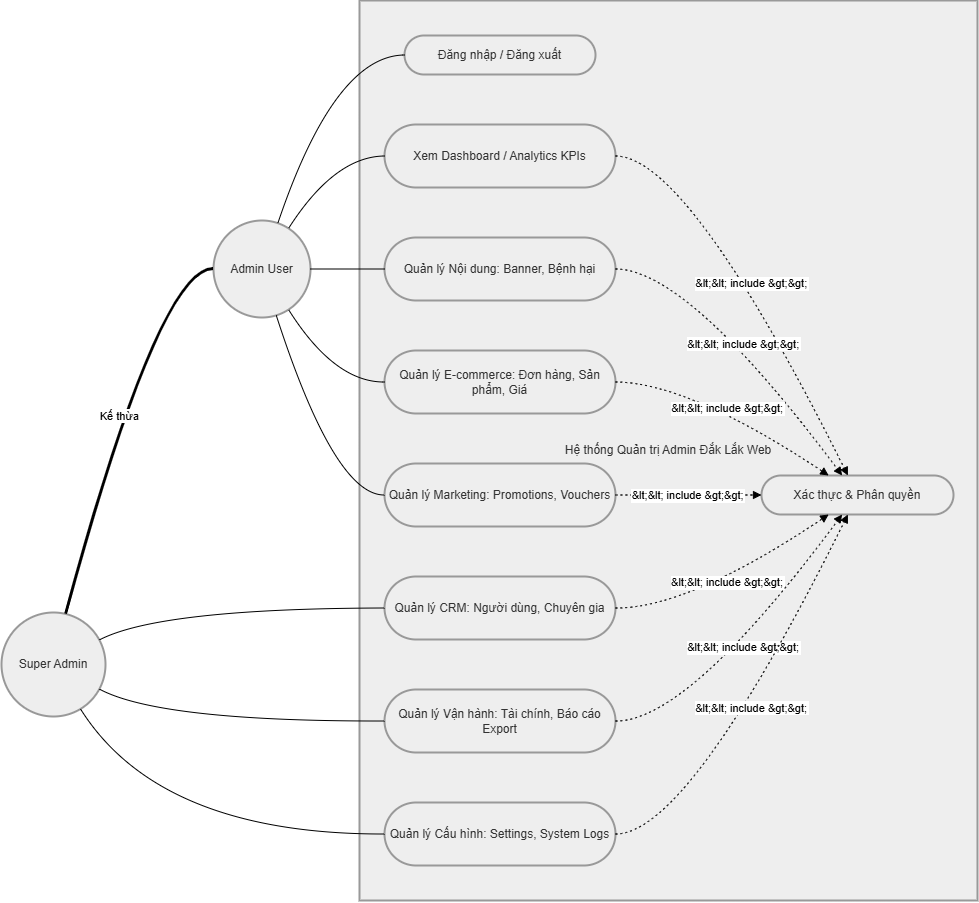

The diagram above was exported from draw.io. Its source (the exported page's mxGraphModel, read from the mxfile embedded in the PNG):
<mxGraphModel dx="2184" dy="1133" grid="1" gridSize="10" guides="1" tooltips="1" connect="1" arrows="1" fold="1" page="1" pageScale="1" pageWidth="827" pageHeight="1169" background="light-dark(#FFFFFF,#000000)" math="0" shadow="0">
  <root>
    <mxCell id="0" />
    <mxCell id="1" parent="0" />
    <mxCell id="bwgJzKlDmWMpe58qt7yf-178" parent="1" style="whiteSpace=wrap;strokeWidth=2;fillColor=light-dark(#eeeeee,#1f2020);strokeColor=light-dark(#999999,#cccccc);fontColor=light-dark(#333333,#cccccc);" value="Hệ thống Quản trị Admin Đắk Lắk Web" vertex="1">
      <mxGeometry height="900" width="618" x="378" y="90" as="geometry" />
    </mxCell>
    <mxCell id="bwgJzKlDmWMpe58qt7yf-179" parent="1" style="ellipse;aspect=fixed;strokeWidth=2;whiteSpace=wrap;fillColor=light-dark(#eeeeee,#1f2020);strokeColor=light-dark(#999999,#cccccc);fontColor=light-dark(#333333,#cccccc);" value="Admin User" vertex="1">
      <mxGeometry height="97" width="97" x="232" y="310" as="geometry" />
    </mxCell>
    <mxCell id="bwgJzKlDmWMpe58qt7yf-180" parent="1" style="ellipse;aspect=fixed;strokeWidth=2;whiteSpace=wrap;fillColor=light-dark(#eeeeee,#1f2020);strokeColor=light-dark(#999999,#cccccc);fontColor=light-dark(#333333,#cccccc);" value="Super Admin" vertex="1">
      <mxGeometry height="104" width="104" x="20" y="702" as="geometry" />
    </mxCell>
    <mxCell id="bwgJzKlDmWMpe58qt7yf-181" parent="1" style="rounded=1;whiteSpace=wrap;arcSize=50;strokeWidth=2;fillColor=light-dark(#eeeeee,#1f2020);strokeColor=light-dark(#999999,#cccccc);fontColor=light-dark(#333333,#cccccc);" value="Đăng nhập / Đăng xuất" vertex="1">
      <mxGeometry height="39" width="191" x="423" y="125" as="geometry" />
    </mxCell>
    <mxCell id="bwgJzKlDmWMpe58qt7yf-182" parent="1" style="rounded=1;whiteSpace=wrap;arcSize=50;strokeWidth=2;fillColor=light-dark(#eeeeee,#1f2020);strokeColor=light-dark(#999999,#cccccc);fontColor=light-dark(#333333,#cccccc);" value="Xác thực &amp; Phân quyền" vertex="1">
      <mxGeometry height="39" width="192" x="780" y="565" as="geometry" />
    </mxCell>
    <mxCell id="bwgJzKlDmWMpe58qt7yf-183" parent="1" style="rounded=1;whiteSpace=wrap;arcSize=50;strokeWidth=2;fillColor=light-dark(#eeeeee,#1f2020);strokeColor=light-dark(#999999,#cccccc);fontColor=light-dark(#333333,#cccccc);" value="Xem Dashboard / Analytics KPIs" vertex="1">
      <mxGeometry height="63" width="231" x="403" y="214" as="geometry" />
    </mxCell>
    <mxCell id="bwgJzKlDmWMpe58qt7yf-184" parent="1" style="rounded=1;whiteSpace=wrap;arcSize=50;strokeWidth=2;fillColor=light-dark(#eeeeee,#1f2020);strokeColor=light-dark(#999999,#cccccc);fontColor=light-dark(#333333,#cccccc);" value="Quản lý Nội dung: Banner, Bệnh hại" vertex="1">
      <mxGeometry height="63" width="231" x="403" y="327" as="geometry" />
    </mxCell>
    <mxCell id="bwgJzKlDmWMpe58qt7yf-185" parent="1" style="rounded=1;whiteSpace=wrap;arcSize=50;strokeWidth=2;fillColor=light-dark(#eeeeee,#1f2020);strokeColor=light-dark(#999999,#cccccc);fontColor=light-dark(#333333,#cccccc);" value="Quản lý E-commerce: Đơn hàng, Sản phẩm, Giá" vertex="1">
      <mxGeometry height="63" width="231" x="403" y="440" as="geometry" />
    </mxCell>
    <mxCell id="bwgJzKlDmWMpe58qt7yf-186" parent="1" style="rounded=1;whiteSpace=wrap;arcSize=50;strokeWidth=2;fillColor=light-dark(#eeeeee,#1f2020);strokeColor=light-dark(#999999,#cccccc);fontColor=light-dark(#333333,#cccccc);" value="Quản lý Marketing: Promotions, Vouchers" vertex="1">
      <mxGeometry height="63" width="231" x="403" y="553" as="geometry" />
    </mxCell>
    <mxCell id="bwgJzKlDmWMpe58qt7yf-187" parent="1" style="rounded=1;whiteSpace=wrap;arcSize=50;strokeWidth=2;fillColor=light-dark(#eeeeee,#1f2020);strokeColor=light-dark(#999999,#cccccc);fontColor=light-dark(#333333,#cccccc);" value="Quản lý CRM: Người dùng, Chuyên gia" vertex="1">
      <mxGeometry height="63" width="231" x="403" y="666" as="geometry" />
    </mxCell>
    <mxCell id="bwgJzKlDmWMpe58qt7yf-188" parent="1" style="rounded=1;whiteSpace=wrap;arcSize=50;strokeWidth=2;fillColor=light-dark(#eeeeee,#1f2020);strokeColor=light-dark(#999999,#cccccc);fontColor=light-dark(#333333,#cccccc);" value="Quản lý Vận hành: Tài chính, Báo cáo Export" vertex="1">
      <mxGeometry height="63" width="231" x="403" y="779" as="geometry" />
    </mxCell>
    <mxCell id="bwgJzKlDmWMpe58qt7yf-189" parent="1" style="rounded=1;whiteSpace=wrap;arcSize=50;strokeWidth=2;fillColor=light-dark(#eeeeee,#1f2020);strokeColor=light-dark(#999999,#cccccc);fontColor=light-dark(#333333,#cccccc);" value="Quản lý Cấu hình: Settings, System Logs" vertex="1">
      <mxGeometry height="63" width="231" x="403" y="892" as="geometry" />
    </mxCell>
    <mxCell id="bwgJzKlDmWMpe58qt7yf-190" edge="1" parent="1" source="bwgJzKlDmWMpe58qt7yf-180" style="curved=1;startArrow=none;endArrow=none;strokeWidth=3;exitX=0.63;exitY=0;entryX=0;entryY=0.5;rounded=0;" target="bwgJzKlDmWMpe58qt7yf-179" value="Kế thừa">
      <mxGeometry relative="1" as="geometry">
        <Array as="points">
          <mxPoint x="178" y="359" />
        </Array>
      </mxGeometry>
    </mxCell>
    <mxCell id="bwgJzKlDmWMpe58qt7yf-191" edge="1" parent="1" source="bwgJzKlDmWMpe58qt7yf-183" style="curved=1;dashed=1;dashPattern=2 3;startArrow=none;endArrow=block;exitX=1;exitY=0.5;entryX=0.45;entryY=0;rounded=0;" target="bwgJzKlDmWMpe58qt7yf-182" value="&amp;lt;&amp;lt; include &amp;gt;&amp;gt;">
      <mxGeometry relative="1" as="geometry">
        <Array as="points">
          <mxPoint x="707" y="246" />
        </Array>
      </mxGeometry>
    </mxCell>
    <mxCell id="bwgJzKlDmWMpe58qt7yf-192" edge="1" parent="1" source="bwgJzKlDmWMpe58qt7yf-184" style="curved=1;dashed=1;dashPattern=2 3;startArrow=none;endArrow=block;exitX=1;exitY=0.5;entryX=0.42;entryY=0;rounded=0;" target="bwgJzKlDmWMpe58qt7yf-182" value="&amp;lt;&amp;lt; include &amp;gt;&amp;gt;">
      <mxGeometry relative="1" as="geometry">
        <Array as="points">
          <mxPoint x="707" y="359" />
        </Array>
      </mxGeometry>
    </mxCell>
    <mxCell id="bwgJzKlDmWMpe58qt7yf-193" edge="1" parent="1" source="bwgJzKlDmWMpe58qt7yf-185" style="curved=1;dashed=1;dashPattern=2 3;startArrow=none;endArrow=block;exitX=1;exitY=0.5;entryX=0.35;entryY=0;rounded=0;" target="bwgJzKlDmWMpe58qt7yf-182" value="&amp;lt;&amp;lt; include &amp;gt;&amp;gt;">
      <mxGeometry relative="1" as="geometry">
        <Array as="points">
          <mxPoint x="707" y="472" />
        </Array>
      </mxGeometry>
    </mxCell>
    <mxCell id="bwgJzKlDmWMpe58qt7yf-194" edge="1" parent="1" source="bwgJzKlDmWMpe58qt7yf-186" style="curved=1;dashed=1;dashPattern=2 3;startArrow=none;endArrow=block;exitX=1;exitY=0.5;entryX=0;entryY=0.5;rounded=0;" target="bwgJzKlDmWMpe58qt7yf-182" value="&amp;lt;&amp;lt; include &amp;gt;&amp;gt;">
      <mxGeometry relative="1" as="geometry">
        <Array as="points" />
      </mxGeometry>
    </mxCell>
    <mxCell id="bwgJzKlDmWMpe58qt7yf-195" edge="1" parent="1" source="bwgJzKlDmWMpe58qt7yf-187" style="curved=1;dashed=1;dashPattern=2 3;startArrow=none;endArrow=block;exitX=1;exitY=0.5;entryX=0.35;entryY=1;rounded=0;" target="bwgJzKlDmWMpe58qt7yf-182" value="&amp;lt;&amp;lt; include &amp;gt;&amp;gt;">
      <mxGeometry relative="1" as="geometry">
        <Array as="points">
          <mxPoint x="707" y="698" />
        </Array>
      </mxGeometry>
    </mxCell>
    <mxCell id="bwgJzKlDmWMpe58qt7yf-196" edge="1" parent="1" source="bwgJzKlDmWMpe58qt7yf-188" style="curved=1;dashed=1;dashPattern=2 3;startArrow=none;endArrow=block;exitX=1;exitY=0.5;entryX=0.42;entryY=1;rounded=0;" target="bwgJzKlDmWMpe58qt7yf-182" value="&amp;lt;&amp;lt; include &amp;gt;&amp;gt;">
      <mxGeometry relative="1" as="geometry">
        <Array as="points">
          <mxPoint x="707" y="811" />
        </Array>
      </mxGeometry>
    </mxCell>
    <mxCell id="bwgJzKlDmWMpe58qt7yf-197" edge="1" parent="1" source="bwgJzKlDmWMpe58qt7yf-189" style="curved=1;dashed=1;dashPattern=2 3;startArrow=none;endArrow=block;exitX=1;exitY=0.5;entryX=0.45;entryY=1;rounded=0;" target="bwgJzKlDmWMpe58qt7yf-182" value="&amp;lt;&amp;lt; include &amp;gt;&amp;gt;">
      <mxGeometry relative="1" as="geometry">
        <Array as="points">
          <mxPoint x="707" y="924" />
        </Array>
      </mxGeometry>
    </mxCell>
    <mxCell id="bwgJzKlDmWMpe58qt7yf-198" edge="1" parent="1" source="bwgJzKlDmWMpe58qt7yf-179" style="curved=1;startArrow=none;endArrow=none;exitX=0.67;exitY=0;entryX=0;entryY=0.5;rounded=0;" target="bwgJzKlDmWMpe58qt7yf-181" value="">
      <mxGeometry relative="1" as="geometry">
        <Array as="points">
          <mxPoint x="353" y="145" />
        </Array>
      </mxGeometry>
    </mxCell>
    <mxCell id="bwgJzKlDmWMpe58qt7yf-199" edge="1" parent="1" source="bwgJzKlDmWMpe58qt7yf-179" style="curved=1;startArrow=none;endArrow=none;exitX=0.82;exitY=0;entryX=0;entryY=0.5;rounded=0;" target="bwgJzKlDmWMpe58qt7yf-183" value="">
      <mxGeometry relative="1" as="geometry">
        <Array as="points">
          <mxPoint x="353" y="246" />
        </Array>
      </mxGeometry>
    </mxCell>
    <mxCell id="bwgJzKlDmWMpe58qt7yf-200" edge="1" parent="1" source="bwgJzKlDmWMpe58qt7yf-179" style="curved=1;startArrow=none;endArrow=none;exitX=0.99;exitY=0.5;entryX=0;entryY=0.5;rounded=0;" target="bwgJzKlDmWMpe58qt7yf-184" value="">
      <mxGeometry relative="1" as="geometry">
        <Array as="points" />
      </mxGeometry>
    </mxCell>
    <mxCell id="bwgJzKlDmWMpe58qt7yf-201" edge="1" parent="1" source="bwgJzKlDmWMpe58qt7yf-179" style="curved=1;startArrow=none;endArrow=none;exitX=0.82;exitY=1;entryX=0;entryY=0.5;rounded=0;" target="bwgJzKlDmWMpe58qt7yf-185" value="">
      <mxGeometry relative="1" as="geometry">
        <Array as="points">
          <mxPoint x="353" y="472" />
        </Array>
      </mxGeometry>
    </mxCell>
    <mxCell id="bwgJzKlDmWMpe58qt7yf-202" edge="1" parent="1" source="bwgJzKlDmWMpe58qt7yf-179" style="curved=1;startArrow=none;endArrow=none;exitX=0.66;exitY=1;entryX=0;entryY=0.5;rounded=0;" target="bwgJzKlDmWMpe58qt7yf-186" value="">
      <mxGeometry relative="1" as="geometry">
        <Array as="points">
          <mxPoint x="353" y="585" />
        </Array>
      </mxGeometry>
    </mxCell>
    <mxCell id="bwgJzKlDmWMpe58qt7yf-203" edge="1" parent="1" source="bwgJzKlDmWMpe58qt7yf-180" style="curved=1;startArrow=none;endArrow=none;exitX=1;exitY=0.23;entryX=0;entryY=0.5;rounded=0;" target="bwgJzKlDmWMpe58qt7yf-187" value="">
      <mxGeometry relative="1" as="geometry">
        <Array as="points">
          <mxPoint x="178" y="698" />
        </Array>
      </mxGeometry>
    </mxCell>
    <mxCell id="bwgJzKlDmWMpe58qt7yf-204" edge="1" parent="1" source="bwgJzKlDmWMpe58qt7yf-180" style="curved=1;startArrow=none;endArrow=none;exitX=1;exitY=0.77;entryX=0;entryY=0.5;rounded=0;" target="bwgJzKlDmWMpe58qt7yf-188" value="">
      <mxGeometry relative="1" as="geometry">
        <Array as="points">
          <mxPoint x="178" y="811" />
        </Array>
      </mxGeometry>
    </mxCell>
    <mxCell id="bwgJzKlDmWMpe58qt7yf-205" edge="1" parent="1" source="bwgJzKlDmWMpe58qt7yf-180" style="curved=1;startArrow=none;endArrow=none;exitX=0.81;exitY=1;entryX=0;entryY=0.5;rounded=0;" target="bwgJzKlDmWMpe58qt7yf-189" value="">
      <mxGeometry relative="1" as="geometry">
        <Array as="points">
          <mxPoint x="178" y="924" />
        </Array>
      </mxGeometry>
    </mxCell>
  </root>
</mxGraphModel>